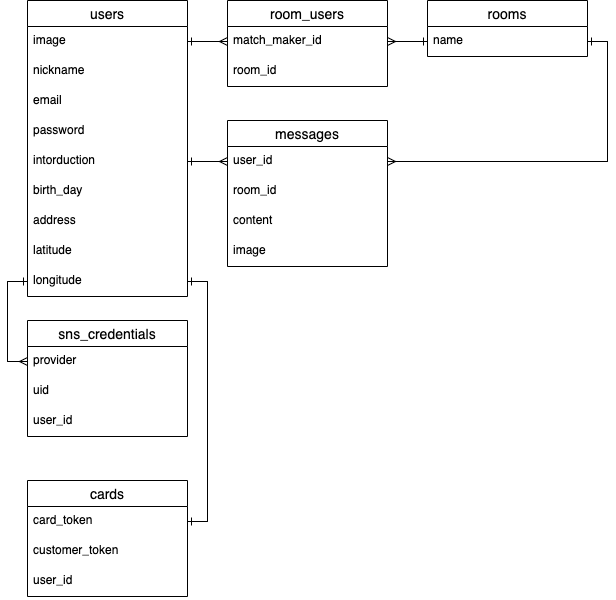

The diagram above was exported from draw.io. Its source (the exported page's mxGraphModel, read from the mxfile embedded in the PNG):
<mxGraphModel dx="602" dy="733" grid="1" gridSize="10" guides="1" tooltips="1" connect="1" arrows="1" fold="1" page="1" pageScale="1" pageWidth="827" pageHeight="1169" math="0" shadow="0">
  <root>
    <mxCell id="0" />
    <mxCell id="1" parent="0" />
    <mxCell id="22" value="rooms" style="swimlane;fontStyle=0;childLayout=stackLayout;horizontal=1;startSize=26;horizontalStack=0;resizeParent=1;resizeParentMax=0;resizeLast=0;collapsible=1;marginBottom=0;align=center;fontSize=14;" parent="1" vertex="1">
      <mxGeometry x="480" y="40" width="160" height="56" as="geometry" />
    </mxCell>
    <mxCell id="23" value="name" style="text;strokeColor=none;fillColor=none;spacingLeft=4;spacingRight=4;overflow=hidden;rotatable=0;points=[[0,0.5],[1,0.5]];portConstraint=eastwest;fontSize=12;" parent="22" vertex="1">
      <mxGeometry y="26" width="160" height="30" as="geometry" />
    </mxCell>
    <mxCell id="90" value="room_users" style="swimlane;fontStyle=0;childLayout=stackLayout;horizontal=1;startSize=26;horizontalStack=0;resizeParent=1;resizeParentMax=0;resizeLast=0;collapsible=1;marginBottom=0;align=center;fontSize=14;" parent="1" vertex="1">
      <mxGeometry x="280" y="40" width="160" height="86" as="geometry" />
    </mxCell>
    <mxCell id="91" value="match_maker_id" style="text;strokeColor=none;fillColor=none;spacingLeft=4;spacingRight=4;overflow=hidden;rotatable=0;points=[[0,0.5],[1,0.5]];portConstraint=eastwest;fontSize=12;" parent="90" vertex="1">
      <mxGeometry y="26" width="160" height="30" as="geometry" />
    </mxCell>
    <mxCell id="92" value="room_id" style="text;strokeColor=none;fillColor=none;spacingLeft=4;spacingRight=4;overflow=hidden;rotatable=0;points=[[0,0.5],[1,0.5]];portConstraint=eastwest;fontSize=12;" parent="90" vertex="1">
      <mxGeometry y="56" width="160" height="30" as="geometry" />
    </mxCell>
    <mxCell id="2" value="users" style="swimlane;fontStyle=0;childLayout=stackLayout;horizontal=1;startSize=26;horizontalStack=0;resizeParent=1;resizeParentMax=0;resizeLast=0;collapsible=1;marginBottom=0;align=center;fontSize=14;" parent="1" vertex="1">
      <mxGeometry x="80" y="40" width="160" height="296" as="geometry" />
    </mxCell>
    <mxCell id="4" value="image" style="text;strokeColor=none;fillColor=none;spacingLeft=4;spacingRight=4;overflow=hidden;rotatable=0;points=[[0,0.5],[1,0.5]];portConstraint=eastwest;fontSize=12;" parent="2" vertex="1">
      <mxGeometry y="26" width="160" height="30" as="geometry" />
    </mxCell>
    <mxCell id="3" value="nickname" style="text;strokeColor=none;fillColor=none;spacingLeft=4;spacingRight=4;overflow=hidden;rotatable=0;points=[[0,0.5],[1,0.5]];portConstraint=eastwest;fontSize=12;" parent="2" vertex="1">
      <mxGeometry y="56" width="160" height="30" as="geometry" />
    </mxCell>
    <mxCell id="114" value="email" style="text;strokeColor=none;fillColor=none;spacingLeft=4;spacingRight=4;overflow=hidden;rotatable=0;points=[[0,0.5],[1,0.5]];portConstraint=eastwest;fontSize=12;" parent="2" vertex="1">
      <mxGeometry y="86" width="160" height="30" as="geometry" />
    </mxCell>
    <mxCell id="115" value="password" style="text;strokeColor=none;fillColor=none;spacingLeft=4;spacingRight=4;overflow=hidden;rotatable=0;points=[[0,0.5],[1,0.5]];portConstraint=eastwest;fontSize=12;" parent="2" vertex="1">
      <mxGeometry y="116" width="160" height="30" as="geometry" />
    </mxCell>
    <mxCell id="5" value="intorduction" style="text;strokeColor=none;fillColor=none;spacingLeft=4;spacingRight=4;overflow=hidden;rotatable=0;points=[[0,0.5],[1,0.5]];portConstraint=eastwest;fontSize=12;" parent="2" vertex="1">
      <mxGeometry y="146" width="160" height="30" as="geometry" />
    </mxCell>
    <mxCell id="192" value="birth_day" style="text;strokeColor=none;fillColor=none;spacingLeft=4;spacingRight=4;overflow=hidden;rotatable=0;points=[[0,0.5],[1,0.5]];portConstraint=eastwest;fontSize=12;" parent="2" vertex="1">
      <mxGeometry y="176" width="160" height="30" as="geometry" />
    </mxCell>
    <mxCell id="199" value="address" style="text;strokeColor=none;fillColor=none;spacingLeft=4;spacingRight=4;overflow=hidden;rotatable=0;points=[[0,0.5],[1,0.5]];portConstraint=eastwest;fontSize=12;" parent="2" vertex="1">
      <mxGeometry y="206" width="160" height="30" as="geometry" />
    </mxCell>
    <mxCell id="200" value="latitude" style="text;strokeColor=none;fillColor=none;spacingLeft=4;spacingRight=4;overflow=hidden;rotatable=0;points=[[0,0.5],[1,0.5]];portConstraint=eastwest;fontSize=12;" parent="2" vertex="1">
      <mxGeometry y="236" width="160" height="30" as="geometry" />
    </mxCell>
    <mxCell id="201" value="longitude" style="text;strokeColor=none;fillColor=none;spacingLeft=4;spacingRight=4;overflow=hidden;rotatable=0;points=[[0,0.5],[1,0.5]];portConstraint=eastwest;fontSize=12;" parent="2" vertex="1">
      <mxGeometry y="266" width="160" height="30" as="geometry" />
    </mxCell>
    <mxCell id="10" value="messages" style="swimlane;fontStyle=0;childLayout=stackLayout;horizontal=1;startSize=26;horizontalStack=0;resizeParent=1;resizeParentMax=0;resizeLast=0;collapsible=1;marginBottom=0;align=center;fontSize=14;" parent="1" vertex="1">
      <mxGeometry x="280" y="160" width="160" height="146" as="geometry" />
    </mxCell>
    <mxCell id="12" value="user_id" style="text;strokeColor=none;fillColor=none;spacingLeft=4;spacingRight=4;overflow=hidden;rotatable=0;points=[[0,0.5],[1,0.5]];portConstraint=eastwest;fontSize=12;" parent="10" vertex="1">
      <mxGeometry y="26" width="160" height="30" as="geometry" />
    </mxCell>
    <mxCell id="11" value="room_id" style="text;strokeColor=none;fillColor=none;spacingLeft=4;spacingRight=4;overflow=hidden;rotatable=0;points=[[0,0.5],[1,0.5]];portConstraint=eastwest;fontSize=12;" parent="10" vertex="1">
      <mxGeometry y="56" width="160" height="30" as="geometry" />
    </mxCell>
    <mxCell id="27" value="content" style="text;strokeColor=none;fillColor=none;spacingLeft=4;spacingRight=4;overflow=hidden;rotatable=0;points=[[0,0.5],[1,0.5]];portConstraint=eastwest;fontSize=12;" parent="10" vertex="1">
      <mxGeometry y="86" width="160" height="30" as="geometry" />
    </mxCell>
    <mxCell id="175" value="image" style="text;strokeColor=none;fillColor=none;spacingLeft=4;spacingRight=4;overflow=hidden;rotatable=0;points=[[0,0.5],[1,0.5]];portConstraint=eastwest;fontSize=12;" parent="10" vertex="1">
      <mxGeometry y="116" width="160" height="30" as="geometry" />
    </mxCell>
    <mxCell id="202" value="sns_credentials" style="swimlane;fontStyle=0;childLayout=stackLayout;horizontal=1;startSize=26;horizontalStack=0;resizeParent=1;resizeParentMax=0;resizeLast=0;collapsible=1;marginBottom=0;align=center;fontSize=14;" parent="1" vertex="1">
      <mxGeometry x="80" y="360" width="160" height="116" as="geometry" />
    </mxCell>
    <mxCell id="203" value="provider" style="text;strokeColor=none;fillColor=none;spacingLeft=4;spacingRight=4;overflow=hidden;rotatable=0;points=[[0,0.5],[1,0.5]];portConstraint=eastwest;fontSize=12;" parent="202" vertex="1">
      <mxGeometry y="26" width="160" height="30" as="geometry" />
    </mxCell>
    <mxCell id="204" value="uid" style="text;strokeColor=none;fillColor=none;spacingLeft=4;spacingRight=4;overflow=hidden;rotatable=0;points=[[0,0.5],[1,0.5]];portConstraint=eastwest;fontSize=12;" parent="202" vertex="1">
      <mxGeometry y="56" width="160" height="30" as="geometry" />
    </mxCell>
    <mxCell id="205" value="user_id" style="text;strokeColor=none;fillColor=none;spacingLeft=4;spacingRight=4;overflow=hidden;rotatable=0;points=[[0,0.5],[1,0.5]];portConstraint=eastwest;fontSize=12;" parent="202" vertex="1">
      <mxGeometry y="86" width="160" height="30" as="geometry" />
    </mxCell>
    <mxCell id="206" style="edgeStyle=orthogonalEdgeStyle;rounded=0;orthogonalLoop=1;jettySize=auto;html=1;exitX=1;exitY=0.5;exitDx=0;exitDy=0;endArrow=ERmany;endFill=0;" parent="1" source="4" target="91" edge="1">
      <mxGeometry relative="1" as="geometry" />
    </mxCell>
    <mxCell id="207" style="edgeStyle=orthogonalEdgeStyle;rounded=0;orthogonalLoop=1;jettySize=auto;html=1;exitX=0;exitY=0.5;exitDx=0;exitDy=0;endArrow=ERmany;endFill=0;entryX=1;entryY=0.5;entryDx=0;entryDy=0;" parent="1" source="23" target="91" edge="1">
      <mxGeometry relative="1" as="geometry">
        <mxPoint x="450" y="81" as="targetPoint" />
      </mxGeometry>
    </mxCell>
    <mxCell id="208" style="edgeStyle=orthogonalEdgeStyle;rounded=0;orthogonalLoop=1;jettySize=auto;html=1;exitX=1;exitY=0.5;exitDx=0;exitDy=0;endArrow=ERmany;endFill=0;" parent="1" source="23" target="12" edge="1">
      <mxGeometry relative="1" as="geometry" />
    </mxCell>
    <mxCell id="209" style="edgeStyle=orthogonalEdgeStyle;rounded=0;orthogonalLoop=1;jettySize=auto;html=1;exitX=1;exitY=0.5;exitDx=0;exitDy=0;entryX=0;entryY=0.5;entryDx=0;entryDy=0;endArrow=ERmany;endFill=0;" parent="1" source="5" target="12" edge="1">
      <mxGeometry relative="1" as="geometry" />
    </mxCell>
    <mxCell id="210" style="edgeStyle=orthogonalEdgeStyle;rounded=0;orthogonalLoop=1;jettySize=auto;html=1;exitX=0;exitY=0.5;exitDx=0;exitDy=0;endArrow=ERmany;endFill=0;entryX=0;entryY=0.5;entryDx=0;entryDy=0;" parent="1" source="201" target="203" edge="1">
      <mxGeometry relative="1" as="geometry">
        <mxPoint x="60" y="321" as="targetPoint" />
      </mxGeometry>
    </mxCell>
    <mxCell id="212" style="edgeStyle=orthogonalEdgeStyle;rounded=0;orthogonalLoop=1;jettySize=auto;html=1;exitX=0;exitY=0.5;exitDx=0;exitDy=0;entryX=0;entryY=0.5;entryDx=0;entryDy=0;endArrow=ERone;endFill=0;" parent="1" source="203" target="201" edge="1">
      <mxGeometry relative="1" as="geometry" />
    </mxCell>
    <mxCell id="213" style="edgeStyle=orthogonalEdgeStyle;rounded=0;orthogonalLoop=1;jettySize=auto;html=1;exitX=0;exitY=0.5;exitDx=0;exitDy=0;endArrow=ERone;endFill=0;" parent="1" source="12" target="5" edge="1">
      <mxGeometry relative="1" as="geometry">
        <mxPoint x="250" y="210" as="targetPoint" />
      </mxGeometry>
    </mxCell>
    <mxCell id="214" style="edgeStyle=orthogonalEdgeStyle;rounded=0;orthogonalLoop=1;jettySize=auto;html=1;exitX=1;exitY=0.5;exitDx=0;exitDy=0;entryX=1;entryY=0.5;entryDx=0;entryDy=0;endArrow=ERone;endFill=0;" parent="1" source="12" target="23" edge="1">
      <mxGeometry relative="1" as="geometry" />
    </mxCell>
    <mxCell id="215" style="edgeStyle=orthogonalEdgeStyle;rounded=0;orthogonalLoop=1;jettySize=auto;html=1;exitX=1;exitY=0.5;exitDx=0;exitDy=0;endArrow=ERone;endFill=0;" parent="1" source="91" target="23" edge="1">
      <mxGeometry relative="1" as="geometry" />
    </mxCell>
    <mxCell id="216" style="edgeStyle=orthogonalEdgeStyle;rounded=0;orthogonalLoop=1;jettySize=auto;html=1;exitX=0;exitY=0.5;exitDx=0;exitDy=0;entryX=1;entryY=0.5;entryDx=0;entryDy=0;endArrow=ERone;endFill=0;" parent="1" source="91" target="4" edge="1">
      <mxGeometry relative="1" as="geometry" />
    </mxCell>
    <mxCell id="217" value="cards" style="swimlane;fontStyle=0;childLayout=stackLayout;horizontal=1;startSize=26;horizontalStack=0;resizeParent=1;resizeParentMax=0;resizeLast=0;collapsible=1;marginBottom=0;align=center;fontSize=14;" vertex="1" parent="1">
      <mxGeometry x="80" y="520" width="160" height="116" as="geometry" />
    </mxCell>
    <mxCell id="218" value="card_token" style="text;strokeColor=none;fillColor=none;spacingLeft=4;spacingRight=4;overflow=hidden;rotatable=0;points=[[0,0.5],[1,0.5]];portConstraint=eastwest;fontSize=12;" vertex="1" parent="217">
      <mxGeometry y="26" width="160" height="30" as="geometry" />
    </mxCell>
    <mxCell id="219" value="customer_token" style="text;strokeColor=none;fillColor=none;spacingLeft=4;spacingRight=4;overflow=hidden;rotatable=0;points=[[0,0.5],[1,0.5]];portConstraint=eastwest;fontSize=12;" vertex="1" parent="217">
      <mxGeometry y="56" width="160" height="30" as="geometry" />
    </mxCell>
    <mxCell id="220" value="user_id" style="text;strokeColor=none;fillColor=none;spacingLeft=4;spacingRight=4;overflow=hidden;rotatable=0;points=[[0,0.5],[1,0.5]];portConstraint=eastwest;fontSize=12;" vertex="1" parent="217">
      <mxGeometry y="86" width="160" height="30" as="geometry" />
    </mxCell>
    <mxCell id="221" style="edgeStyle=orthogonalEdgeStyle;rounded=0;orthogonalLoop=1;jettySize=auto;html=1;exitX=1;exitY=0.5;exitDx=0;exitDy=0;endArrow=ERone;endFill=0;" edge="1" parent="1" source="201" target="218">
      <mxGeometry relative="1" as="geometry" />
    </mxCell>
    <mxCell id="222" style="edgeStyle=orthogonalEdgeStyle;rounded=0;orthogonalLoop=1;jettySize=auto;html=1;exitX=1;exitY=0.5;exitDx=0;exitDy=0;endArrow=ERone;endFill=0;entryX=1;entryY=0.5;entryDx=0;entryDy=0;" edge="1" parent="1" source="218" target="201">
      <mxGeometry relative="1" as="geometry">
        <mxPoint x="260" y="340" as="targetPoint" />
      </mxGeometry>
    </mxCell>
  </root>
</mxGraphModel>